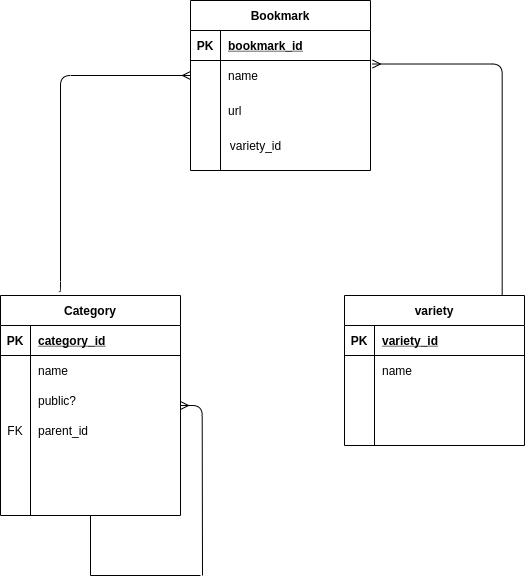

The diagram above was exported from draw.io. Its source (the exported page's mxGraphModel, read from the mxfile embedded in the PNG):
<mxGraphModel dx="1812" dy="1046" grid="1" gridSize="10" guides="1" tooltips="1" connect="1" arrows="1" fold="1" page="1" pageScale="1" pageWidth="827" pageHeight="1169" math="0" shadow="0">
  <root>
    <mxCell id="0" />
    <mxCell id="1" parent="0" />
    <mxCell id="y_2GRboXeDSpMLItim9p-17" value="Bookmark" style="shape=table;startSize=30;container=1;collapsible=1;childLayout=tableLayout;fixedRows=1;rowLines=0;fontStyle=1;align=center;resizeLast=1;" parent="1" vertex="1">
      <mxGeometry x="260" y="415" width="180" height="170" as="geometry" />
    </mxCell>
    <mxCell id="y_2GRboXeDSpMLItim9p-18" value="" style="shape=partialRectangle;collapsible=0;dropTarget=0;pointerEvents=0;fillColor=none;top=0;left=0;bottom=1;right=0;points=[[0,0.5],[1,0.5]];portConstraint=eastwest;" parent="y_2GRboXeDSpMLItim9p-17" vertex="1">
      <mxGeometry y="30" width="180" height="30" as="geometry" />
    </mxCell>
    <mxCell id="y_2GRboXeDSpMLItim9p-19" value="PK" style="shape=partialRectangle;connectable=0;fillColor=none;top=0;left=0;bottom=0;right=0;fontStyle=1;overflow=hidden;" parent="y_2GRboXeDSpMLItim9p-18" vertex="1">
      <mxGeometry width="30" height="30" as="geometry" />
    </mxCell>
    <mxCell id="y_2GRboXeDSpMLItim9p-20" value="bookmark_id" style="shape=partialRectangle;connectable=0;fillColor=none;top=0;left=0;bottom=0;right=0;align=left;spacingLeft=6;fontStyle=5;overflow=hidden;" parent="y_2GRboXeDSpMLItim9p-18" vertex="1">
      <mxGeometry x="30" width="150" height="30" as="geometry" />
    </mxCell>
    <mxCell id="y_2GRboXeDSpMLItim9p-21" value="" style="shape=partialRectangle;collapsible=0;dropTarget=0;pointerEvents=0;fillColor=none;top=0;left=0;bottom=0;right=0;points=[[0,0.5],[1,0.5]];portConstraint=eastwest;" parent="y_2GRboXeDSpMLItim9p-17" vertex="1">
      <mxGeometry y="60" width="180" height="30" as="geometry" />
    </mxCell>
    <mxCell id="y_2GRboXeDSpMLItim9p-22" value="" style="shape=partialRectangle;connectable=0;fillColor=none;top=0;left=0;bottom=0;right=0;editable=1;overflow=hidden;" parent="y_2GRboXeDSpMLItim9p-21" vertex="1">
      <mxGeometry width="30" height="30" as="geometry" />
    </mxCell>
    <mxCell id="y_2GRboXeDSpMLItim9p-23" value="name" style="shape=partialRectangle;connectable=0;fillColor=none;top=0;left=0;bottom=0;right=0;align=left;spacingLeft=6;overflow=hidden;" parent="y_2GRboXeDSpMLItim9p-21" vertex="1">
      <mxGeometry x="30" width="150" height="30" as="geometry" />
    </mxCell>
    <mxCell id="y_2GRboXeDSpMLItim9p-24" value="" style="shape=partialRectangle;collapsible=0;dropTarget=0;pointerEvents=0;fillColor=none;top=0;left=0;bottom=0;right=0;points=[[0,0.5],[1,0.5]];portConstraint=eastwest;" parent="y_2GRboXeDSpMLItim9p-17" vertex="1">
      <mxGeometry y="90" width="180" height="40" as="geometry" />
    </mxCell>
    <mxCell id="y_2GRboXeDSpMLItim9p-25" value="" style="shape=partialRectangle;connectable=0;fillColor=none;top=0;left=0;bottom=0;right=0;editable=1;overflow=hidden;" parent="y_2GRboXeDSpMLItim9p-24" vertex="1">
      <mxGeometry width="30" height="40" as="geometry" />
    </mxCell>
    <mxCell id="y_2GRboXeDSpMLItim9p-26" value="url" style="shape=partialRectangle;connectable=0;fillColor=none;top=0;left=0;bottom=0;right=0;align=left;spacingLeft=6;overflow=hidden;" parent="y_2GRboXeDSpMLItim9p-24" vertex="1">
      <mxGeometry x="30" width="150" height="40" as="geometry" />
    </mxCell>
    <mxCell id="y_2GRboXeDSpMLItim9p-27" value="" style="shape=partialRectangle;collapsible=0;dropTarget=0;pointerEvents=0;fillColor=none;top=0;left=0;bottom=0;right=0;points=[[0,0.5],[1,0.5]];portConstraint=eastwest;" parent="y_2GRboXeDSpMLItim9p-17" vertex="1">
      <mxGeometry y="130" width="180" height="30" as="geometry" />
    </mxCell>
    <mxCell id="y_2GRboXeDSpMLItim9p-28" value="" style="shape=partialRectangle;connectable=0;fillColor=none;top=0;left=0;bottom=0;right=0;editable=1;overflow=hidden;" parent="y_2GRboXeDSpMLItim9p-27" vertex="1">
      <mxGeometry width="30" height="30" as="geometry" />
    </mxCell>
    <mxCell id="y_2GRboXeDSpMLItim9p-29" value="" style="shape=partialRectangle;connectable=0;fillColor=none;top=0;left=0;bottom=0;right=0;align=left;spacingLeft=6;overflow=hidden;" parent="y_2GRboXeDSpMLItim9p-27" vertex="1">
      <mxGeometry x="30" width="150" height="30" as="geometry" />
    </mxCell>
    <mxCell id="y_2GRboXeDSpMLItim9p-30" value="variety" style="shape=table;startSize=30;container=1;collapsible=1;childLayout=tableLayout;fixedRows=1;rowLines=0;fontStyle=1;align=center;resizeLast=1;" parent="1" vertex="1">
      <mxGeometry x="414" y="710" width="180" height="150" as="geometry" />
    </mxCell>
    <mxCell id="y_2GRboXeDSpMLItim9p-31" value="" style="shape=partialRectangle;collapsible=0;dropTarget=0;pointerEvents=0;fillColor=none;top=0;left=0;bottom=1;right=0;points=[[0,0.5],[1,0.5]];portConstraint=eastwest;" parent="y_2GRboXeDSpMLItim9p-30" vertex="1">
      <mxGeometry y="30" width="180" height="30" as="geometry" />
    </mxCell>
    <mxCell id="y_2GRboXeDSpMLItim9p-32" value="PK" style="shape=partialRectangle;connectable=0;fillColor=none;top=0;left=0;bottom=0;right=0;fontStyle=1;overflow=hidden;" parent="y_2GRboXeDSpMLItim9p-31" vertex="1">
      <mxGeometry width="30" height="30" as="geometry" />
    </mxCell>
    <mxCell id="y_2GRboXeDSpMLItim9p-33" value="variety_id" style="shape=partialRectangle;connectable=0;fillColor=none;top=0;left=0;bottom=0;right=0;align=left;spacingLeft=6;fontStyle=5;overflow=hidden;" parent="y_2GRboXeDSpMLItim9p-31" vertex="1">
      <mxGeometry x="30" width="150" height="30" as="geometry" />
    </mxCell>
    <mxCell id="y_2GRboXeDSpMLItim9p-34" value="" style="shape=partialRectangle;collapsible=0;dropTarget=0;pointerEvents=0;fillColor=none;top=0;left=0;bottom=0;right=0;points=[[0,0.5],[1,0.5]];portConstraint=eastwest;" parent="y_2GRboXeDSpMLItim9p-30" vertex="1">
      <mxGeometry y="60" width="180" height="30" as="geometry" />
    </mxCell>
    <mxCell id="y_2GRboXeDSpMLItim9p-35" value="" style="shape=partialRectangle;connectable=0;fillColor=none;top=0;left=0;bottom=0;right=0;editable=1;overflow=hidden;" parent="y_2GRboXeDSpMLItim9p-34" vertex="1">
      <mxGeometry width="30" height="30" as="geometry" />
    </mxCell>
    <mxCell id="y_2GRboXeDSpMLItim9p-36" value="name" style="shape=partialRectangle;connectable=0;fillColor=none;top=0;left=0;bottom=0;right=0;align=left;spacingLeft=6;overflow=hidden;" parent="y_2GRboXeDSpMLItim9p-34" vertex="1">
      <mxGeometry x="30" width="150" height="30" as="geometry" />
    </mxCell>
    <mxCell id="y_2GRboXeDSpMLItim9p-37" value="" style="shape=partialRectangle;collapsible=0;dropTarget=0;pointerEvents=0;fillColor=none;top=0;left=0;bottom=0;right=0;points=[[0,0.5],[1,0.5]];portConstraint=eastwest;" parent="y_2GRboXeDSpMLItim9p-30" vertex="1">
      <mxGeometry y="90" width="180" height="30" as="geometry" />
    </mxCell>
    <mxCell id="y_2GRboXeDSpMLItim9p-38" value="" style="shape=partialRectangle;connectable=0;fillColor=none;top=0;left=0;bottom=0;right=0;editable=1;overflow=hidden;" parent="y_2GRboXeDSpMLItim9p-37" vertex="1">
      <mxGeometry width="30" height="30" as="geometry" />
    </mxCell>
    <mxCell id="y_2GRboXeDSpMLItim9p-39" value="" style="shape=partialRectangle;connectable=0;fillColor=none;top=0;left=0;bottom=0;right=0;align=left;spacingLeft=6;overflow=hidden;" parent="y_2GRboXeDSpMLItim9p-37" vertex="1">
      <mxGeometry x="30" width="150" height="30" as="geometry" />
    </mxCell>
    <mxCell id="y_2GRboXeDSpMLItim9p-40" value="" style="shape=partialRectangle;collapsible=0;dropTarget=0;pointerEvents=0;fillColor=none;top=0;left=0;bottom=0;right=0;points=[[0,0.5],[1,0.5]];portConstraint=eastwest;" parent="y_2GRboXeDSpMLItim9p-30" vertex="1">
      <mxGeometry y="120" width="180" height="30" as="geometry" />
    </mxCell>
    <mxCell id="y_2GRboXeDSpMLItim9p-41" value="" style="shape=partialRectangle;connectable=0;fillColor=none;top=0;left=0;bottom=0;right=0;editable=1;overflow=hidden;" parent="y_2GRboXeDSpMLItim9p-40" vertex="1">
      <mxGeometry width="30" height="30" as="geometry" />
    </mxCell>
    <mxCell id="y_2GRboXeDSpMLItim9p-42" value="" style="shape=partialRectangle;connectable=0;fillColor=none;top=0;left=0;bottom=0;right=0;align=left;spacingLeft=6;overflow=hidden;" parent="y_2GRboXeDSpMLItim9p-40" vertex="1">
      <mxGeometry x="30" width="150" height="30" as="geometry" />
    </mxCell>
    <mxCell id="y_2GRboXeDSpMLItim9p-43" value="Category" style="shape=table;startSize=30;container=1;collapsible=1;childLayout=tableLayout;fixedRows=1;rowLines=0;fontStyle=1;align=center;resizeLast=1;" parent="1" vertex="1">
      <mxGeometry x="70" y="710" width="180" height="220" as="geometry" />
    </mxCell>
    <mxCell id="y_2GRboXeDSpMLItim9p-44" value="" style="shape=partialRectangle;collapsible=0;dropTarget=0;pointerEvents=0;fillColor=none;top=0;left=0;bottom=1;right=0;points=[[0,0.5],[1,0.5]];portConstraint=eastwest;" parent="y_2GRboXeDSpMLItim9p-43" vertex="1">
      <mxGeometry y="30" width="180" height="30" as="geometry" />
    </mxCell>
    <mxCell id="y_2GRboXeDSpMLItim9p-45" value="PK" style="shape=partialRectangle;connectable=0;fillColor=none;top=0;left=0;bottom=0;right=0;fontStyle=1;overflow=hidden;" parent="y_2GRboXeDSpMLItim9p-44" vertex="1">
      <mxGeometry width="30" height="30" as="geometry" />
    </mxCell>
    <mxCell id="y_2GRboXeDSpMLItim9p-46" value="category_id" style="shape=partialRectangle;connectable=0;fillColor=none;top=0;left=0;bottom=0;right=0;align=left;spacingLeft=6;fontStyle=5;overflow=hidden;" parent="y_2GRboXeDSpMLItim9p-44" vertex="1">
      <mxGeometry x="30" width="150" height="30" as="geometry" />
    </mxCell>
    <mxCell id="y_2GRboXeDSpMLItim9p-47" value="" style="shape=partialRectangle;collapsible=0;dropTarget=0;pointerEvents=0;fillColor=none;top=0;left=0;bottom=0;right=0;points=[[0,0.5],[1,0.5]];portConstraint=eastwest;" parent="y_2GRboXeDSpMLItim9p-43" vertex="1">
      <mxGeometry y="60" width="180" height="30" as="geometry" />
    </mxCell>
    <mxCell id="y_2GRboXeDSpMLItim9p-48" value="" style="shape=partialRectangle;connectable=0;fillColor=none;top=0;left=0;bottom=0;right=0;editable=1;overflow=hidden;" parent="y_2GRboXeDSpMLItim9p-47" vertex="1">
      <mxGeometry width="30" height="30" as="geometry" />
    </mxCell>
    <mxCell id="y_2GRboXeDSpMLItim9p-49" value="name" style="shape=partialRectangle;connectable=0;fillColor=none;top=0;left=0;bottom=0;right=0;align=left;spacingLeft=6;overflow=hidden;" parent="y_2GRboXeDSpMLItim9p-47" vertex="1">
      <mxGeometry x="30" width="150" height="30" as="geometry" />
    </mxCell>
    <mxCell id="y_2GRboXeDSpMLItim9p-50" value="" style="shape=partialRectangle;collapsible=0;dropTarget=0;pointerEvents=0;fillColor=none;top=0;left=0;bottom=0;right=0;points=[[0,0.5],[1,0.5]];portConstraint=eastwest;" parent="y_2GRboXeDSpMLItim9p-43" vertex="1">
      <mxGeometry y="90" width="180" height="30" as="geometry" />
    </mxCell>
    <mxCell id="y_2GRboXeDSpMLItim9p-51" value="" style="shape=partialRectangle;connectable=0;fillColor=none;top=0;left=0;bottom=0;right=0;editable=1;overflow=hidden;" parent="y_2GRboXeDSpMLItim9p-50" vertex="1">
      <mxGeometry width="30" height="30" as="geometry" />
    </mxCell>
    <mxCell id="y_2GRboXeDSpMLItim9p-52" value="public?" style="shape=partialRectangle;connectable=0;fillColor=none;top=0;left=0;bottom=0;right=0;align=left;spacingLeft=6;overflow=hidden;" parent="y_2GRboXeDSpMLItim9p-50" vertex="1">
      <mxGeometry x="30" width="150" height="30" as="geometry" />
    </mxCell>
    <mxCell id="y_2GRboXeDSpMLItim9p-53" value="" style="shape=partialRectangle;collapsible=0;dropTarget=0;pointerEvents=0;fillColor=none;top=0;left=0;bottom=0;right=0;points=[[0,0.5],[1,0.5]];portConstraint=eastwest;" parent="y_2GRboXeDSpMLItim9p-43" vertex="1">
      <mxGeometry y="120" width="180" height="30" as="geometry" />
    </mxCell>
    <mxCell id="y_2GRboXeDSpMLItim9p-54" value="FK" style="shape=partialRectangle;connectable=0;fillColor=none;top=0;left=0;bottom=0;right=0;editable=1;overflow=hidden;" parent="y_2GRboXeDSpMLItim9p-53" vertex="1">
      <mxGeometry width="30" height="30" as="geometry" />
    </mxCell>
    <mxCell id="y_2GRboXeDSpMLItim9p-55" value="parent_id" style="shape=partialRectangle;connectable=0;fillColor=none;top=0;left=0;bottom=0;right=0;align=left;spacingLeft=6;overflow=hidden;" parent="y_2GRboXeDSpMLItim9p-53" vertex="1">
      <mxGeometry x="30" width="150" height="30" as="geometry" />
    </mxCell>
    <mxCell id="y_2GRboXeDSpMLItim9p-70" value="variety_id" style="text;html=1;align=center;verticalAlign=middle;resizable=0;points=[];autosize=1;strokeColor=none;fillColor=none;" parent="1" vertex="1">
      <mxGeometry x="290" y="550" width="70" height="20" as="geometry" />
    </mxCell>
    <mxCell id="y_2GRboXeDSpMLItim9p-84" value="" style="fontSize=12;html=1;endArrow=ERmany;edgeStyle=elbowEdgeStyle;exitX=0.324;exitY=-0.018;exitDx=0;exitDy=0;exitPerimeter=0;" parent="1" source="y_2GRboXeDSpMLItim9p-43" edge="1">
      <mxGeometry width="100" height="100" relative="1" as="geometry">
        <mxPoint x="140" y="610" as="sourcePoint" />
        <mxPoint x="260" y="490" as="targetPoint" />
        <Array as="points">
          <mxPoint x="130" y="540" />
        </Array>
      </mxGeometry>
    </mxCell>
    <mxCell id="y_2GRboXeDSpMLItim9p-85" value="" style="fontSize=12;html=1;endArrow=ERmany;edgeStyle=elbowEdgeStyle;entryX=1.011;entryY=0.117;entryDx=0;entryDy=0;entryPerimeter=0;" parent="1" source="y_2GRboXeDSpMLItim9p-30" target="y_2GRboXeDSpMLItim9p-21" edge="1">
      <mxGeometry width="100" height="100" relative="1" as="geometry">
        <mxPoint x="570" y="686.04" as="sourcePoint" />
        <mxPoint x="701.6800000000001" y="470" as="targetPoint" />
        <Array as="points">
          <mxPoint x="571.6800000000001" y="520" />
        </Array>
      </mxGeometry>
    </mxCell>
    <mxCell id="wLyRS2OI-wus_MohTSjk-1" value="" style="fontSize=12;html=1;endArrow=ERmany;edgeStyle=elbowEdgeStyle;" edge="1" parent="1">
      <mxGeometry width="100" height="100" relative="1" as="geometry">
        <mxPoint x="272" y="990" as="sourcePoint" />
        <mxPoint x="250" y="820" as="targetPoint" />
        <Array as="points">
          <mxPoint x="271.68" y="890" />
        </Array>
      </mxGeometry>
    </mxCell>
    <mxCell id="wLyRS2OI-wus_MohTSjk-4" value="" style="endArrow=none;html=1;rounded=0;exitX=0.5;exitY=1;exitDx=0;exitDy=0;" edge="1" parent="1" source="y_2GRboXeDSpMLItim9p-43">
      <mxGeometry width="50" height="50" relative="1" as="geometry">
        <mxPoint x="190" y="960" as="sourcePoint" />
        <mxPoint x="270" y="990" as="targetPoint" />
        <Array as="points">
          <mxPoint x="160" y="990" />
        </Array>
      </mxGeometry>
    </mxCell>
  </root>
</mxGraphModel>